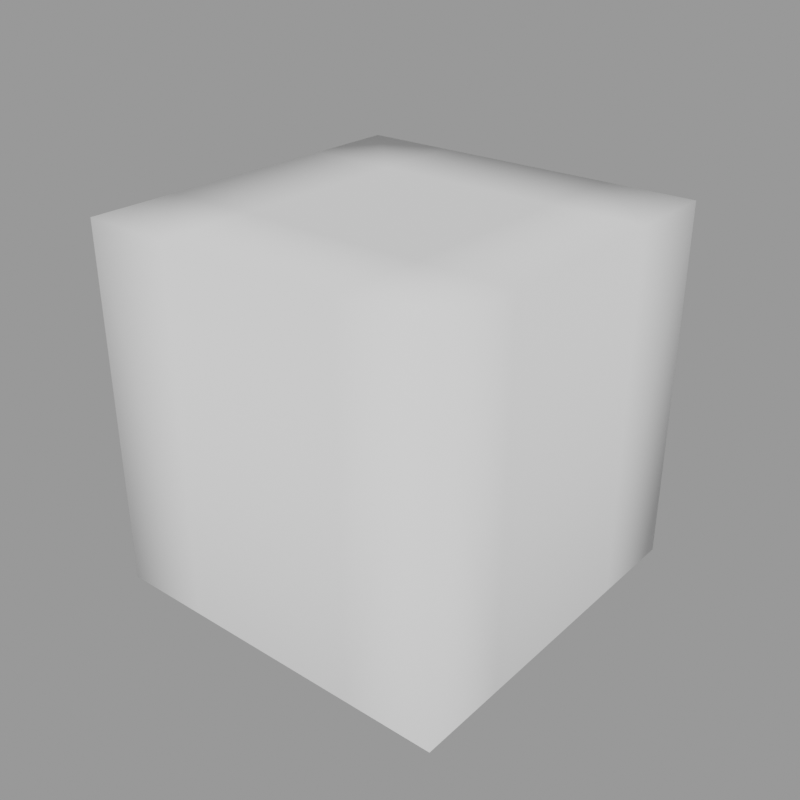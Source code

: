# Source: cube.blend  (saved by Blender 3.3.6; exported with 4.5.12 LTS)
import bpy
from mathutils import Matrix  # noqa: F401  (used for matrix-valued properties, if any)

bpy.ops.wm.read_factory_settings(use_empty=True)
scene = bpy.context.scene
scene.name = 'Scene'

# ---- collections
col_collection = bpy.data.collections.new('Collection'); scene.collection.children.link(col_collection)

# ---- meshes
me_hdri_maker_dome_sky = bpy.data.meshes.new('hdri_maker_dome_sky')
me_hdri_maker_dome_sky.from_pydata([(-12.5, 12.5, 25.0), (-12.5, -12.5, 0.0), (-12.5, -12.5, 25.0), (12.5, 12.5, 0.0), (12.5, 12.5, 25.0), (12.5, -12.5, 25.0), (-12.5, 0.0, 25.0), (0.0, -12.5, 0.0), (0.0, -12.5, 25.0), (12.5, 0.0, 25.0), (0.0, 12.5, 25.0), (0.0, 0.0, 25.0), (-12.5, 6.25, 0.0), (-12.5, -6.25, 25.0), (-6.25, -12.5, 0.0), (6.25, -12.5, 25.0), (12.5, 6.25, 25.0), (-6.25, 12.5, 25.0), (-12.5, -6.25, 0.0), (-12.5, 6.25, 25.0), (-6.25, -12.5, 25.0), (12.5, -6.25, 25.0), (-6.25, 12.5, 0.0), (6.25, 12.5, 25.0), (-6.25, 0.0, 25.0), (6.25, 0.0, 25.0), (0.0, -6.25, 25.0), (0.0, 6.25, 25.0), (6.25, 6.25, 25.0), (6.25, -6.25, 25.0), (-6.25, -6.25, 25.0), (-6.25, 6.25, 25.0), (-12.5, 12.5, 0.0), (12.5, -12.5, 0.0), (-12.5, 0.0, 0.0), (12.5, 0.0, 0.0), (0.0, 12.5, 0.0), (12.5, -6.25, 0.0), (6.25, 12.5, 0.0), (6.25, -12.5, 0.0), (12.5, 6.25, 0.0)], [], [(34, 6, 13, 18), (7, 8, 15, 39), (35, 9, 16, 40), (31, 19, 0, 17), (30, 13, 6, 24), (29, 26, 11, 25), (28, 27, 10, 23), (36, 10, 17, 22), (32, 0, 19, 12), (12, 19, 6, 34), (2, 20, 14, 1), (14, 20, 8, 7), (5, 21, 37, 33), (37, 21, 9, 35), (4, 23, 38, 3), (38, 23, 10, 36), (25, 11, 27, 28), (9, 25, 28, 16), (16, 28, 23, 4), (15, 8, 26, 29), (5, 15, 29, 21), (21, 29, 25, 9), (20, 2, 13, 30), (8, 20, 30, 26), (26, 30, 24, 11), (24, 6, 19, 31), (11, 24, 31, 27), (27, 31, 17, 10), (22, 17, 0, 32), (40, 16, 4, 3), (39, 15, 5, 33), (18, 13, 2, 1)])
me_hdri_maker_dome_sky.polygons.foreach_set('use_smooth', [True] * 32)
_uv = me_hdri_maker_dome_sky.uv_layers.new(name='UVMap')
_uv.uv.foreach_set('vector', [0.8333, 1.457e-08, 0.8333, 0.3333, 0.75, 0.3333, 0.75, 7.285e-09, 0.1667, 1.457e-08, 0.1667, 0.3333, 0.08333, 0.3333, 0.08333, 7.285e-09, 0.5, 1.457e-08, 0.5, 0.3333, 0.4167, 0.3333, 0.4167, 7.285e-09, 0.08333, 0.4167, 0.0, 0.4167, 0.0, 0.3333, 0.08333, 0.3333, 0.08333, 0.5833, 0.0, 0.5833, 0.0, 0.5, 0.08333, 0.5, 0.25, 0.5833, 0.1667, 0.5833, 0.1667, 0.5, 0.25, 0.5, 0.25, 0.4167, 0.1667, 0.4167, 0.1667, 0.3333, 0.25, 0.3333, 0.5, 0.3333, 0.5, 0.6667, 0.4167, 0.6667, 0.4167, 0.3333, 1.0, 2.914e-08, 1.0, 0.3333, 0.9167, 0.3333, 0.9167, 2.186e-08, 0.9167, 2.186e-08, 0.9167, 0.3333, 0.8333, 0.3333, 0.8333, 1.457e-08, 0.3333, 0.3333, 0.25, 0.3333, 0.25, 2.186e-08, 0.3333, 2.914e-08, 0.25, 2.186e-08, 0.25, 0.3333, 0.1667, 0.3333, 0.1667, 1.457e-08, 0.6667, 0.3333, 0.5833, 0.3333, 0.5833, 2.186e-08, 0.6667, 2.914e-08, 0.5833, 2.186e-08, 0.5833, 0.3333, 0.5, 0.3333, 0.5, 1.457e-08, 0.6667, 0.6667, 0.5833, 0.6667, 0.5833, 0.3333, 0.6667, 0.3333, 0.5833, 0.3333, 0.5833, 0.6667, 0.5, 0.6667, 0.5, 0.3333, 0.25, 0.5, 0.1667, 0.5, 0.1667, 0.4167, 0.25, 0.4167, 0.3333, 0.5, 0.25, 0.5, 0.25, 0.4167, 0.3333, 0.4167, 0.3333, 0.4167, 0.25, 0.4167, 0.25, 0.3333, 0.3333, 0.3333, 0.25, 0.6667, 0.1667, 0.6667, 0.1667, 0.5833, 0.25, 0.5833, 0.3333, 0.6667, 0.25, 0.6667, 0.25, 0.5833, 0.3333, 0.5833, 0.3333, 0.5833, 0.25, 0.5833, 0.25, 0.5, 0.3333, 0.5, 0.08333, 0.6667, 0.0, 0.6667, 0.0, 0.5833, 0.08333, 0.5833, 0.1667, 0.6667, 0.08333, 0.6667, 0.08333, 0.5833, 0.1667, 0.5833, 0.1667, 0.5833, 0.08333, 0.5833, 0.08333, 0.5, 0.1667, 0.5, 0.08333, 0.5, 0.0, 0.5, 0.0, 0.4167, 0.08333, 0.4167, 0.1667, 0.5, 0.08333, 0.5, 0.08333, 0.4167, 0.1667, 0.4167, 0.1667, 0.4167, 0.08333, 0.4167, 0.08333, 0.3333, 0.1667, 0.3333, 0.4167, 0.3333, 0.4167, 0.6667, 0.3333, 0.6667, 0.3333, 0.3333, 0.4167, 7.285e-09, 0.4167, 0.3333, 0.3333, 0.3333, 0.3333, 0.0, 0.08333, 7.285e-09, 0.08333, 0.3333, 0.0, 0.3333, 0.0, 0.0, 0.75, 7.285e-09, 0.75, 0.3333, 0.6667, 0.3333, 0.6667, 0.0])
_ca = me_hdri_maker_dome_sky.color_attributes.new('HDRI_MAKER_GROUND', 'BYTE_COLOR', 'CORNER')
_ca.data.foreach_set('color', [0.0, 0.0, 0.0, 1.0, 0.0, 0.0, 0.0, 1.0, 0.0, 0.0, 0.0, 1.0, 0.0, 0.0, 0.0, 1.0, 0.001518, 0.001518, 0.001518, 1.0, 0.0, 0.0, 0.0, 1.0, 0.0, 0.0, 0.0, 1.0, 0.0, 0.0, 0.0, 1.0, 0.0, 0.0, 0.0, 1.0, 0.0, 0.0, 0.0, 1.0, 0.0, 0.0, 0.0, 1.0, 0.0, 0.0, 0.0, 1.0, 0.0, 0.0, 0.0, 1.0, 0.0, 0.0, 0.0, 1.0, 0.0, 0.0, 0.0, 1.0, 0.0, 0.0, 0.0, 1.0, 0.0, 0.0, 0.0, 1.0, 0.0, 0.0, 0.0, 1.0, 0.0, 0.0, 0.0, 1.0, 0.0, 0.0, 0.0, 1.0, 0.0, 0.0, 0.0, 1.0, 0.0, 0.0, 0.0, 1.0, 0.004391, 0.004391, 0.004391, 1.0, 0.0, 0.0, 0.0, 1.0, 0.0, 0.0, 0.0, 1.0, 0.0, 0.0, 0.0, 1.0, 0.0, 0.0, 0.0, 1.0, 0.0, 0.0, 0.0, 1.0, 0.001518, 0.001518, 0.001518, 1.0, 0.0, 0.0, 0.0, 1.0, 0.0, 0.0, 0.0, 1.0, 0.0, 0.0, 0.0, 1.0, 0.0, 0.0, 0.0, 1.0, 0.0, 0.0, 0.0, 1.0, 0.0, 0.0, 0.0, 1.0, 0.0, 0.0, 0.0, 1.0, 0.0, 0.0, 0.0, 1.0, 0.0, 0.0, 0.0, 1.0, 0.0, 0.0, 0.0, 1.0, 0.0, 0.0, 0.0, 1.0, 0.0, 0.0, 0.0, 1.0, 0.0, 0.0, 0.0, 1.0, 0.0009106, 0.0009106, 0.0009106, 1.0, 0.0, 0.0, 0.0, 1.0, 0.0009106, 0.0009106, 0.0009106, 1.0, 0.0, 0.0, 0.0, 1.0, 0.0, 0.0, 0.0, 1.0, 0.001518, 0.001518, 0.001518, 1.0, 0.0, 0.0, 0.0, 1.0, 0.0, 0.0, 0.0, 1.0, 0.005182, 0.005182, 0.005182, 1.0, 0.0, 0.0, 0.0, 1.0, 0.005182, 0.005182, 0.005182, 1.0, 0.0, 0.0, 0.0, 1.0, 0.0, 0.0, 0.0, 1.0, 0.0, 0.0, 0.0, 1.0, 0.0, 0.0, 0.0, 1.0, 0.0, 0.0, 0.0, 1.0, 0.0, 0.0, 0.0, 1.0, 0.0, 0.0, 0.0, 1.0, 0.0, 0.0, 0.0, 1.0, 0.0, 0.0, 0.0, 1.0, 0.0, 0.0, 0.0, 1.0, 0.001518, 0.001518, 0.001518, 1.0, 0.0, 0.0, 0.0, 1.0, 0.004391, 0.004391, 0.004391, 1.0, 0.0, 0.0, 0.0, 1.0, 0.0, 0.0, 0.0, 1.0, 0.0, 0.0, 0.0, 1.0, 0.0, 0.0, 0.0, 1.0, 0.0, 0.0, 0.0, 1.0, 0.0, 0.0, 0.0, 1.0, 0.0, 0.0, 0.0, 1.0, 0.0, 0.0, 0.0, 1.0, 0.0, 0.0, 0.0, 1.0, 0.0, 0.0, 0.0, 1.0, 0.0, 0.0, 0.0, 1.0, 0.0, 0.0, 0.0, 1.0, 0.0, 0.0, 0.0, 1.0, 0.0, 0.0, 0.0, 1.0, 0.0, 0.0, 0.0, 1.0, 0.0, 0.0, 0.0, 1.0, 0.0, 0.0, 0.0, 1.0, 0.0, 0.0, 0.0, 1.0, 0.0, 0.0, 0.0, 1.0, 0.0, 0.0, 0.0, 1.0, 0.0, 0.0, 0.0, 1.0, 0.0, 0.0, 0.0, 1.0, 0.0, 0.0, 0.0, 1.0, 0.0, 0.0, 0.0, 1.0, 0.0, 0.0, 0.0, 1.0, 0.0, 0.0, 0.0, 1.0, 0.0, 0.0, 0.0, 1.0, 0.0, 0.0, 0.0, 1.0, 0.0, 0.0, 0.0, 1.0, 0.0, 0.0, 0.0, 1.0, 0.0, 0.0, 0.0, 1.0, 0.0, 0.0, 0.0, 1.0, 0.0, 0.0, 0.0, 1.0, 0.004391, 0.004391, 0.004391, 1.0, 0.0, 0.0, 0.0, 1.0, 0.0, 0.0, 0.0, 1.0, 0.0, 0.0, 0.0, 1.0, 0.0, 0.0, 0.0, 1.0, 0.004391, 0.004391, 0.004391, 1.0, 0.0, 0.0, 0.0, 1.0, 0.0, 0.0, 0.0, 1.0, 0.0, 0.0, 0.0, 1.0, 0.0, 0.0, 0.0, 1.0, 0.0, 0.0, 0.0, 1.0, 0.0, 0.0, 0.0, 1.0, 0.0, 0.0, 0.0, 1.0, 0.0, 0.0, 0.0, 1.0, 0.0, 0.0, 0.0, 1.0, 0.0, 0.0, 0.0, 1.0, 0.0, 0.0, 0.0, 1.0, 0.0, 0.0, 0.0, 1.0, 0.0, 0.0, 0.0, 1.0, 0.0, 0.0, 0.0, 1.0, 0.0, 0.0, 0.0, 1.0, 0.0, 0.0, 0.0, 1.0, 0.0, 0.0, 0.0, 1.0, 0.0, 0.0, 0.0, 1.0, 0.0, 0.0, 0.0, 1.0, 0.0, 0.0, 0.0, 1.0, 0.0, 0.0, 0.0, 1.0, 0.0, 0.0, 0.0, 1.0, 0.0, 0.0, 0.0, 1.0])
me_hdri_maker_dome_sky.materials.append(None)
me_hdri_maker_dome_sky.update()
me_hdri_maker_dome_ground = bpy.data.meshes.new('hdri_maker_dome_ground')
me_hdri_maker_dome_ground.from_pydata([(-12.5, -12.5, 0.0), (12.5, 12.5, 0.0), (0.0, -12.5, 0.0), (-12.5, 6.25, 0.0), (-6.25, -12.5, 0.0), (-12.5, -6.25, 0.0), (-6.25, 12.5, 0.0), (-12.5, 12.5, 0.0), (12.5, -12.5, 0.0), (-12.5, 0.0, 0.0), (12.5, 0.0, 0.0), (0.0, 12.5, 0.0), (0.0, 0.0, 0.0), (12.5, -6.25, 0.0), (6.25, 12.5, 0.0), (6.25, -12.5, 0.0), (12.5, 6.25, 0.0), (6.25, 0.0, 0.0), (-6.25, 0.0, 0.0), (0.0, -6.25, 0.0), (0.0, 6.25, 0.0), (-6.25, 6.25, 0.0), (-6.25, -6.25, 0.0), (6.25, -6.25, 0.0), (6.25, 6.25, 0.0)], [], [(24, 16, 1, 14), (23, 13, 10, 17), (22, 19, 12, 18), (21, 20, 11, 6), (18, 12, 20, 21), (9, 18, 21, 3), (3, 21, 6, 7), (4, 2, 19, 22), (0, 4, 22, 5), (5, 22, 18, 9), (15, 8, 13, 23), (2, 15, 23, 19), (19, 23, 17, 12), (17, 10, 16, 24), (12, 17, 24, 20), (20, 24, 14, 11)])
me_hdri_maker_dome_ground.polygons.foreach_set('use_smooth', [True] * 16)
_uv = me_hdri_maker_dome_ground.uv_layers.new(name='UVMap')
_uv.uv.foreach_set('vector', [0.25, 0.25, 0.5, 0.25, 0.5, 0.5, 0.25, 0.5, 0.25, -0.25, 0.5, -0.25, 0.5, 0.0, 0.25, 0.0, -0.25, -0.25, 0.0, -0.25, 0.0, 0.0, -0.25, 0.0, -0.25, 0.25, 0.0, 0.25, 0.0, 0.5, -0.25, 0.5, -0.25, 0.0, 0.0, 0.0, 0.0, 0.25, -0.25, 0.25, -0.5, 0.0, -0.25, 0.0, -0.25, 0.25, -0.5, 0.25, -0.5, 0.25, -0.25, 0.25, -0.25, 0.5, -0.5, 0.5, -0.25, -0.5, 0.0, -0.5, 0.0, -0.25, -0.25, -0.25, -0.5, -0.5, -0.25, -0.5, -0.25, -0.25, -0.5, -0.25, -0.5, -0.25, -0.25, -0.25, -0.25, 0.0, -0.5, 0.0, 0.25, -0.5, 0.5, -0.5, 0.5, -0.25, 0.25, -0.25, 0.0, -0.5, 0.25, -0.5, 0.25, -0.25, 0.0, -0.25, 0.0, -0.25, 0.25, -0.25, 0.25, 0.0, 0.0, 0.0, 0.25, 0.0, 0.5, 0.0, 0.5, 0.25, 0.25, 0.25, 0.0, 0.0, 0.25, 0.0, 0.25, 0.25, 0.0, 0.25, 0.0, 0.25, 0.25, 0.25, 0.25, 0.5, 0.0, 0.5])
_ca = me_hdri_maker_dome_ground.color_attributes.new('HDRI_MAKER_GROUND', 'BYTE_COLOR', 'CORNER')
_ca.data.foreach_set('color', [1.0, 1.0, 1.0, 1.0, 1.0, 1.0, 1.0, 1.0, 1.0, 1.0, 1.0, 1.0, 1.0, 1.0, 1.0, 1.0, 1.0, 1.0, 1.0, 1.0, 1.0, 1.0, 1.0, 1.0, 1.0, 1.0, 1.0, 1.0, 1.0, 1.0, 1.0, 1.0, 1.0, 1.0, 1.0, 1.0, 1.0, 1.0, 1.0, 1.0, 1.0, 1.0, 1.0, 1.0, 1.0, 1.0, 1.0, 1.0, 1.0, 1.0, 1.0, 1.0, 1.0, 1.0, 1.0, 1.0, 1.0, 1.0, 1.0, 1.0, 1.0, 1.0, 1.0, 1.0, 1.0, 1.0, 1.0, 1.0, 1.0, 1.0, 1.0, 1.0, 1.0, 1.0, 1.0, 1.0, 1.0, 1.0, 1.0, 1.0, 1.0, 1.0, 1.0, 1.0, 1.0, 1.0, 1.0, 1.0, 1.0, 1.0, 1.0, 1.0, 1.0, 1.0, 1.0, 1.0, 1.0, 1.0, 1.0, 1.0, 1.0, 1.0, 1.0, 1.0, 1.0, 1.0, 1.0, 1.0, 1.0, 1.0, 1.0, 1.0, 1.0, 1.0, 1.0, 1.0, 1.0, 1.0, 1.0, 1.0, 1.0, 1.0, 1.0, 1.0, 1.0, 1.0, 1.0, 1.0, 1.0, 1.0, 1.0, 1.0, 1.0, 1.0, 1.0, 1.0, 1.0, 1.0, 1.0, 1.0, 1.0, 1.0, 1.0, 1.0, 1.0, 1.0, 1.0, 1.0, 1.0, 1.0, 1.0, 1.0, 1.0, 1.0, 1.0, 1.0, 1.0, 1.0, 1.0, 1.0, 1.0, 1.0, 1.0, 1.0, 1.0, 1.0, 1.0, 1.0, 1.0, 1.0, 1.0, 1.0, 1.0, 1.0, 1.0, 1.0, 1.0, 1.0, 1.0, 1.0, 1.0, 1.0, 1.0, 1.0, 1.0, 1.0, 1.0, 1.0, 1.0, 1.0, 1.0, 1.0, 1.0, 1.0, 1.0, 1.0, 1.0, 1.0, 1.0, 1.0, 1.0, 1.0, 1.0, 1.0, 1.0, 1.0, 1.0, 1.0, 1.0, 1.0, 1.0, 1.0, 1.0, 1.0, 1.0, 1.0, 1.0, 1.0, 1.0, 1.0, 1.0, 1.0, 1.0, 1.0, 1.0, 1.0, 1.0, 1.0, 1.0, 1.0, 1.0, 1.0, 1.0, 1.0, 1.0, 1.0, 1.0, 1.0, 1.0, 1.0, 1.0, 1.0, 1.0, 1.0, 1.0, 1.0, 1.0, 1.0, 1.0, 1.0, 1.0, 1.0, 1.0, 1.0, 1.0, 1.0])
me_hdri_maker_dome_ground.materials.append(None)
me_hdri_maker_dome_ground.update()

# ---- objects
ob_hdri_maker_dome_sky = bpy.data.objects.new('hdri_maker_dome_sky', me_hdri_maker_dome_sky)
ob_hdri_maker_dome_ground = bpy.data.objects.new('hdri_maker_dome_ground', me_hdri_maker_dome_ground)

# ---- transforms, parenting, visibility, modifiers, constraints
ob_hdri_maker_dome_sky.location = (0.0, 0.0, 0.0)
ob_hdri_maker_dome_sky.lock_location = (True, True, True)
ob_hdri_maker_dome_sky.lock_rotation = (True, True, True)
ob_hdri_maker_dome_sky.lock_scale = (True, True, True)
_vg = ob_hdri_maker_dome_sky.vertex_groups.new(name='Side 0')
_vg = ob_hdri_maker_dome_sky.vertex_groups.new(name='Side 1')
_vg = ob_hdri_maker_dome_sky.vertex_groups.new(name='Side 2')
_vg = ob_hdri_maker_dome_sky.vertex_groups.new(name='Side 3')
_vg = ob_hdri_maker_dome_sky.vertex_groups.new(name='Side 4')
_vg = ob_hdri_maker_dome_sky.vertex_groups.new(name='Side 5')
_vg = ob_hdri_maker_dome_sky.vertex_groups.new(name='Side 6')
_vg = ob_hdri_maker_dome_sky.vertex_groups.new(name='Side 7')
_vg = ob_hdri_maker_dome_sky.vertex_groups.new(name='Side 8')
_vg = ob_hdri_maker_dome_sky.vertex_groups.new(name='Side 9')
_vg = ob_hdri_maker_dome_sky.vertex_groups.new(name='Side 10')
_vg = ob_hdri_maker_dome_sky.vertex_groups.new(name='Side 11')
_vg = ob_hdri_maker_dome_sky.vertex_groups.new(name='Side 12')
_vg = ob_hdri_maker_dome_sky.vertex_groups.new(name='Side 13')
_vg = ob_hdri_maker_dome_sky.vertex_groups.new(name='Set 14')
_vg = ob_hdri_maker_dome_sky.vertex_groups.new(name='Set 15')
_vg = ob_hdri_maker_dome_sky.vertex_groups.new(name='Plane 0')
_vg = ob_hdri_maker_dome_sky.vertex_groups.new(name='Plane 1')
_vg = ob_hdri_maker_dome_sky.vertex_groups.new(name='Plane 2')
_vg = ob_hdri_maker_dome_sky.vertex_groups.new(name='Plane 3')
_vg = ob_hdri_maker_dome_sky.vertex_groups.new(name='Plane 4')
_vg = ob_hdri_maker_dome_sky.vertex_groups.new(name='Plane 5')
_vg = ob_hdri_maker_dome_sky.vertex_groups.new(name='Plane 6')
_vg = ob_hdri_maker_dome_sky.vertex_groups.new(name='Plane 7')
_vg = ob_hdri_maker_dome_sky.vertex_groups.new(name='Top')
_vg = ob_hdri_maker_dome_sky.vertex_groups.new(name='Sky')
ob_hdri_maker_dome_ground.location = (0.0, 0.0, 0.0)
ob_hdri_maker_dome_ground.lock_location = (True, True, True)
ob_hdri_maker_dome_ground.lock_rotation = (True, True, True)
ob_hdri_maker_dome_ground.lock_scale = (True, True, True)
_vg = ob_hdri_maker_dome_ground.vertex_groups.new(name='Side 0')
_vg = ob_hdri_maker_dome_ground.vertex_groups.new(name='Side 1')
_vg = ob_hdri_maker_dome_ground.vertex_groups.new(name='Side 2')
_vg = ob_hdri_maker_dome_ground.vertex_groups.new(name='Side 3')
_vg = ob_hdri_maker_dome_ground.vertex_groups.new(name='Side 4')
_vg = ob_hdri_maker_dome_ground.vertex_groups.new(name='Side 5')
_vg = ob_hdri_maker_dome_ground.vertex_groups.new(name='Side 6')
_vg = ob_hdri_maker_dome_ground.vertex_groups.new(name='Side 7')
_vg = ob_hdri_maker_dome_ground.vertex_groups.new(name='Side 8')
_vg = ob_hdri_maker_dome_ground.vertex_groups.new(name='Side 9')
_vg = ob_hdri_maker_dome_ground.vertex_groups.new(name='Side 10')
_vg = ob_hdri_maker_dome_ground.vertex_groups.new(name='Side 11')
_vg = ob_hdri_maker_dome_ground.vertex_groups.new(name='Side 12')
_vg = ob_hdri_maker_dome_ground.vertex_groups.new(name='Side 13')
_vg = ob_hdri_maker_dome_ground.vertex_groups.new(name='Set 14')
_vg = ob_hdri_maker_dome_ground.vertex_groups.new(name='Set 15')
_vg = ob_hdri_maker_dome_ground.vertex_groups.new(name='Plane 0')
_vg = ob_hdri_maker_dome_ground.vertex_groups.new(name='Plane 1')
_vg = ob_hdri_maker_dome_ground.vertex_groups.new(name='Plane 2')
_vg = ob_hdri_maker_dome_ground.vertex_groups.new(name='Plane 3')
_vg = ob_hdri_maker_dome_ground.vertex_groups.new(name='Plane 4')
_vg = ob_hdri_maker_dome_ground.vertex_groups.new(name='Plane 5')
_vg = ob_hdri_maker_dome_ground.vertex_groups.new(name='Plane 6')
_vg = ob_hdri_maker_dome_ground.vertex_groups.new(name='Plane 7')
_vg = ob_hdri_maker_dome_ground.vertex_groups.new(name='Ground')

# ---- collection membership
col_collection.objects.link(ob_hdri_maker_dome_sky)
col_collection.objects.link(ob_hdri_maker_dome_ground)

# ---- scene / render settings (as saved in the file)
scene.frame_start = 1; scene.frame_end = 250; scene.frame_set(37)
scene.render.engine = 'BLENDER_EEVEE_NEXT'
scene.render.resolution_x = 512
scene.render.resolution_y = 512
scene.cycles.sampling_pattern = 'TABULATED_SOBOL'
scene.cycles.use_light_tree = False
scene.eevee.taa_samples = 256
scene.eevee.volumetric_end = 1000.0
scene.eevee.volumetric_tile_size = '16'
scene.eevee.volumetric_samples = 256
scene.eevee.use_volumetric_shadows = True
scene.eevee.use_gtao = True
scene.eevee.use_raytracing = True
scene.view_settings.view_transform = 'Filmic'
bpy.context.view_layer.update()

# ---- added for rendering (the .blend has no active camera and no usable light): camera, sun + grey world if the file has none
cam_auto = bpy.data.cameras.new('AutoCamera')
cam_auto.lens = 50.0
cam_auto.sensor_width = 36.0
cam_auto.clip_end = 1000.0
ob_auto_camera = bpy.data.objects.new('AutoCamera', cam_auto)
scene.collection.objects.link(ob_auto_camera)
ob_auto_camera.location = (40.0634, -48.0761, 44.5507)
ob_auto_camera.rotation_euler = (1.09748, -7.21219e-08, 0.694738)
scene.camera = ob_auto_camera
light_auto_sun = bpy.data.lights.new('AutoSun', 'SUN')
light_auto_sun.energy = 3.0
light_auto_sun.angle = 0.0523599
ob_auto_sun = bpy.data.objects.new('AutoSun', light_auto_sun)
scene.collection.objects.link(ob_auto_sun)
ob_auto_sun.rotation_euler = (0.872665, 0.174533, 0.523599)
if scene.world is None:
    world_auto = bpy.data.worlds.new('AutoWorld')
    world_auto.color = (0.3, 0.3, 0.3)
    scene.world = world_auto
bpy.context.view_layer.update()
